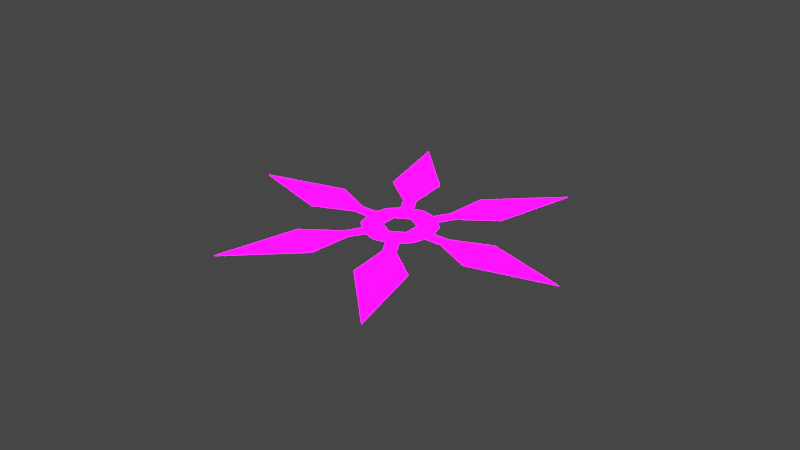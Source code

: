 # Source: blend.blend  (saved by Blender 3.4.6; exported with 4.5.12 LTS)
import bpy
from mathutils import Matrix  # noqa: F401  (used for matrix-valued properties, if any)

bpy.ops.wm.read_factory_settings(use_empty=True)
scene = bpy.context.scene
scene.name = 'Scene'

# ---- collections
col_collection = bpy.data.collections.new('Collection'); scene.collection.children.link(col_collection)

# ---- images (referenced by path relative to the original .blend; pixels are not part of the script)
import os
ASSET_DIR = os.environ.get("B2B_ASSET_DIR", "")  # directory of the original .blend (textures are referenced by path, not embedded)
HERE = os.path.dirname(os.path.abspath(__file__))  # packed textures are extracted next to this script under _unpacked/

def load_image(name, relpath, width, height, colorspace="sRGB"):
    """Load a texture the original file referenced (path relative to the .blend, or extracted next to this script)."""
    p = next((c for c in (os.path.join(HERE, relpath), os.path.join(ASSET_DIR, relpath)) if relpath and os.path.exists(c)), "")
    if p:
        img = bpy.data.images.load(p, check_existing=True)
        img.name = name
    else:  # same state as the original file: an image datablock whose file is absent (Cycles renders it pink)
        img = bpy.data.images.new(name, width, height)
        img.source = "FILE"
        img.filepath = "//" + (relpath or name)
    img.colorspace_settings.name = colorspace
    return img
img_2_png = load_image('六边飞镖2.png', '六边飞镖2.png', 1024, 1024, 'sRGB')
img_1____png = load_image('六边飞镖1自发光.png', '六边飞镖1自发光.png', 1024, 1024, 'sRGB')

# ---- materials (node trees are filled in below, after node groups)
mat_001 = bpy.data.materials.new('材质.001')
mat_001.use_transparent_shadow = False

# ---- material node trees
mat_001.use_nodes = True; mat_001.node_tree.nodes.clear()
_N = mat_001.node_tree.nodes; _L = mat_001.node_tree.links
n0 = _N.new('ShaderNodeBsdfPrincipled'); n0.name = 'Principled BSDF'; n0.location = (10, 300)
n0.distribution = 'GGX'
n0.subsurface_method = 'RANDOM_WALK_SKIN'
n0.inputs[3].default_value = 1.45
n0.inputs[28].default_value = 11.0
n1 = _N.new('ShaderNodeOutputMaterial'); n1.name = 'Material Output'; n1.location = (300, 300)
n2 = _N.new('ShaderNodeTexImage'); n2.name = '图像纹理'; n2.location = (-422, 28)
n2.image = img_2_png
n3 = _N.new('ShaderNodeTexImage'); n3.name = '图像纹理.001'; n3.location = (-412, -311)
n3.image = img_1____png
_L.new(n0.outputs[0], n1.inputs[0])
_L.new(n2.outputs[0], n0.inputs[0])
_L.new(n3.outputs[0], n0.inputs[27])
n1.is_active_output = True

# ---- world
world_world = bpy.data.worlds.new('World'); scene.world = world_world
world_world.use_nodes = True; world_world.node_tree.nodes.clear()
_N = world_world.node_tree.nodes; _L = world_world.node_tree.links
n0 = _N.new('ShaderNodeOutputWorld'); n0.name = 'World Output'; n0.location = (300, 300)
n1 = _N.new('ShaderNodeBackground'); n1.name = 'Background'; n1.location = (10, 300)
n1.inputs[0].default_value = (0.05088, 0.05088, 0.05088, 1.0)
_L.new(n1.outputs[0], n0.inputs[0])
n0.is_active_output = True
world_world.color = (0.05088, 0.05088, 0.05088)
world_world.use_sun_shadow = False
world_world.sun_shadow_jitter_overblur = 0.0

# ---- meshes
me_013 = bpy.data.meshes.new('网格.013')
me_013.from_pydata([(14.98, -3.064, 0.0), (77.05, -0.3145, 0.0), (14.98, 2.435, 0.0), (23.29, 2.435, 0.0), (23.29, -3.064, 0.0), (40.51, 10.14, 0.0), (40.51, -10.77, 0.0), (-8.151, 14.12, 0.001575), (-14.12, 8.151, 0.001575), (-16.3, -2.301e-05, 0.001575), (-14.12, -8.151, 0.001575), (1.977e-05, -16.3, 0.001575), (8.151, -14.12, 0.001575), (14.12, -8.151, 0.001575), (16.3, 1.18e-05, 0.001575), (14.12, 8.151, 0.001575), (8.151, 14.12, 0.001575), (-7.887e-06, 16.3, 0.001575), (-6.218, 3.59, 0.001574), (-6.218, -3.59, 0.001575), (1.047e-05, -7.181, 0.001575), (6.218, -3.59, 0.001575), (6.218, 3.59, 0.001575), (-1.926e-06, 7.18, 0.001575), (-8.151, -14.12, 0.001575), (4.838, -14.51, 5.002e-07), (38.25, -66.89, 2.91e-06), (9.601, -11.76, 6.204e-07), (13.75, -18.95, 9.349e-07), (8.992, -21.7, 8.147e-07), (29.04, -30.01, 1.755e-06), (10.93, -40.47, 1.298e-06), (-10.15, -11.44, 3.663e-07), (-38.8, -66.57, 2.896e-06), (-5.383, -14.19, 7.269e-07), (-9.537, -21.39, 1.041e-06), (-14.3, -18.64, 6.808e-07), (-11.47, -40.16, 2.199e-06), (-29.59, -29.7, 8.271e-07), (-14.98, 3.064, -2.679e-07), (-77.05, 0.3145, -2.75e-08), (-14.98, -2.435, 2.129e-07), (-23.29, -2.435, 2.129e-07), (-23.29, 3.064, -2.679e-07), (-40.51, -10.14, 8.869e-07), (-40.51, 10.77, -9.418e-07), (-4.838, 14.51, -7.681e-07), (-38.25, 66.89, -2.937e-06), (-9.601, 11.76, -4.076e-07), (-13.75, 18.95, -7.22e-07), (-8.992, 21.7, -1.083e-06), (-29.04, 30.01, -8.684e-07), (-10.93, 40.47, -2.24e-06), (10.15, 11.44, -6.342e-07), (38.8, 66.57, -2.924e-06), (5.383, 14.19, -5.14e-07), (9.537, 21.39, -8.285e-07), (14.3, 18.64, -9.487e-07), (11.47, 40.16, -1.312e-06), (29.59, 29.7, -1.769e-06)], [], [(0, 4, 3, 2), (6, 5, 3, 4), (6, 1, 5), (7, 8, 18), (8, 9, 18), (9, 10, 19), (11, 20, 24), (11, 12, 20), (12, 13, 21), (14, 22, 21), (15, 16, 22), (16, 17, 23), (17, 7, 23), (14, 15, 22), (16, 23, 22), (21, 13, 14), (12, 21, 20), (24, 20, 19), (9, 19, 18), (7, 18, 23), (24, 19, 10), (25, 29, 28, 27), (31, 30, 28, 29), (31, 26, 30), (32, 36, 35, 34), (38, 37, 35, 36), (38, 33, 37), (39, 43, 42, 41), (45, 44, 42, 43), (45, 40, 44), (46, 50, 49, 48), (52, 51, 49, 50), (52, 47, 51), (53, 57, 56, 55), (59, 58, 56, 57), (59, 54, 58)])
me_013.polygons.foreach_set('use_smooth', [True] * 36)
_uv = me_013.uv_layers.new(name='UVChannel_1')
_uv.uv.foreach_set('vector', [0.094, 0.0001098, 0.1318, 0.1323, 0.04435, 0.1573, 0.006524, 0.02515, 0.3328, 0.371, 0.0001098, 0.4663, 0.04435, 0.1573, 0.1318, 0.1323, 0.3328, 0.371, 0.3328, 0.9999, 0.0001098, 0.4663, 0.4301, 0.4336, 0.5809, 0.3465, 0.6296, 0.5283, 0.5809, 0.3465, 0.755, 0.3465, 0.6296, 0.5283, 0.755, 0.3465, 0.9058, 0.4336, 0.7727, 0.5667, 0.9929, 0.7585, 0.8111, 0.7098, 0.9929, 0.5844, 0.9929, 0.7585, 0.9058, 0.9093, 0.8111, 0.7098, 0.9058, 0.9093, 0.755, 0.9963, 0.7063, 0.8145, 0.5809, 0.9963, 0.5632, 0.7762, 0.7063, 0.8145, 0.4301, 0.9093, 0.3431, 0.7585, 0.5632, 0.7762, 0.3431, 0.7585, 0.3431, 0.5844, 0.5249, 0.6331, 0.3431, 0.5844, 0.4301, 0.4336, 0.5249, 0.6331, 0.5809, 0.9963, 0.4301, 0.9093, 0.5632, 0.7762, 0.3431, 0.7585, 0.5249, 0.6331, 0.5632, 0.7762, 0.7063, 0.8145, 0.755, 0.9963, 0.5809, 0.9963, 0.9058, 0.9093, 0.7063, 0.8145, 0.8111, 0.7098, 0.9929, 0.5844, 0.8111, 0.7098, 0.7727, 0.5667, 0.755, 0.3465, 0.7727, 0.5667, 0.6296, 0.5283, 0.4301, 0.4336, 0.6296, 0.5283, 0.5249, 0.6331, 0.9929, 0.5844, 0.7727, 0.5667, 0.9058, 0.4336, 0.094, 0.0001098, 0.1318, 0.1323, 0.04435, 0.1573, 0.006524, 0.02515, 0.3328, 0.371, 0.0001098, 0.4663, 0.04435, 0.1573, 0.1318, 0.1323, 0.3328, 0.371, 0.3328, 0.9999, 0.0001098, 0.4663, 0.094, 0.0001098, 0.1318, 0.1323, 0.04435, 0.1573, 0.006524, 0.02515, 0.3328, 0.371, 0.0001098, 0.4663, 0.04435, 0.1573, 0.1318, 0.1323, 0.3328, 0.371, 0.3328, 0.9999, 0.0001098, 0.4663, 0.094, 0.0001098, 0.1318, 0.1323, 0.04435, 0.1573, 0.006524, 0.02515, 0.3328, 0.371, 0.0001098, 0.4663, 0.04435, 0.1573, 0.1318, 0.1323, 0.3328, 0.371, 0.3328, 0.9999, 0.0001098, 0.4663, 0.094, 0.0001098, 0.1318, 0.1323, 0.04435, 0.1573, 0.006524, 0.02515, 0.3328, 0.371, 0.0001098, 0.4663, 0.04435, 0.1573, 0.1318, 0.1323, 0.3328, 0.371, 0.3328, 0.9999, 0.0001098, 0.4663, 0.094, 0.0001098, 0.1318, 0.1323, 0.04435, 0.1573, 0.006524, 0.02515, 0.3328, 0.371, 0.0001098, 0.4663, 0.04435, 0.1573, 0.1318, 0.1323, 0.3328, 0.371, 0.3328, 0.9999, 0.0001098, 0.4663])
me_013.materials.append(mat_001)
me_013.update()
me_013.normals_split_custom_set([tuple(v) for v in zip(*[iter([0.0, 0.0, 1.0, 0.0, 0.0, 1.0, 0.0, 0.0, 1.0, 0.0, 0.0, 1.0, 0.0, 0.0, 1.0, 0.0, 0.0, 1.0, 0.0, 0.0, 1.0, 0.0, 0.0, 1.0, 0.0, 0.0, 1.0, 0.0, 0.0, 1.0, 0.0, 0.0, 1.0, 2.188e-09, -2.816e-08, 1.0, 4.527e-08, -2.614e-08, 1.0, 1.224e-08, -7.069e-09, 1.0, 4.527e-08, -2.614e-08, 1.0, 2.549e-08, 1.218e-08, 1.0, 1.224e-08, -7.069e-09, 1.0, 2.549e-08, 1.218e-08, 1.0, -1.46e-08, 2.533e-08, 1.0, 7.825e-09, 4.196e-08, 1.0, -2.925e-08, 1.045e-07, 1.0, -3.244e-08, 6.35e-08, 1.0, -1.587e-08, 6.803e-08, 1.0, -2.925e-08, 1.045e-07, 1.0, -4.878e-08, 6.012e-08, 1.0, -3.244e-08, 6.35e-08, 1.0, -4.878e-08, 6.012e-08, 1.0, -4.526e-08, 2.614e-08, 1.0, -6.678e-08, 3.856e-08, 1.0, -7.645e-08, 1.218e-08, 1.0, -7.121e-08, -3.669e-09, 1.0, -6.678e-08, 3.856e-08, 1.0, -1.052e-07, -2.694e-08, 1.0, -6.685e-08, -2.026e-08, 1.0, -7.121e-08, -3.669e-09, 1.0, -6.685e-08, -2.026e-08, 1.0, -2.925e-08, -1.835e-14, 1.0, -3.244e-08, -2.776e-08, 1.0, -2.925e-08, -1.835e-14, 1.0, 2.188e-09, -2.816e-08, 1.0, -3.244e-08, -2.776e-08, 1.0, -7.645e-08, 1.218e-08, 1.0, -1.052e-07, -2.694e-08, 1.0, -7.121e-08, -3.669e-09, 1.0, -6.685e-08, -2.026e-08, 1.0, -3.244e-08, -2.776e-08, 1.0, -7.121e-08, -3.669e-09, 1.0, -6.678e-08, 3.856e-08, 1.0, -4.526e-08, 2.614e-08, 1.0, -7.645e-08, 1.218e-08, 1.0, -4.878e-08, 6.012e-08, 1.0, -6.678e-08, 3.856e-08, 1.0, -3.244e-08, 6.35e-08, 1.0, -1.587e-08, 6.803e-08, 1.0, -3.244e-08, 6.35e-08, 1.0, 7.825e-09, 4.196e-08, 1.0, 2.549e-08, 1.218e-08, 1.0, 7.825e-09, 4.196e-08, 1.0, 1.224e-08, -7.069e-09, 1.0, 2.188e-09, -2.816e-08, 1.0, 1.224e-08, -7.069e-09, 1.0, -3.244e-08, -2.776e-08, 1.0, -1.587e-08, 6.803e-08, 1.0, 7.825e-09, 4.196e-08, 1.0, -1.46e-08, 2.533e-08, 1.0, -3.786e-08, 2.186e-08, 1.0, -3.786e-08, 2.186e-08, 1.0, -3.786e-08, 2.186e-08, 1.0, -3.786e-08, 2.186e-08, 1.0, -3.786e-08, 2.186e-08, 1.0, -3.786e-08, 2.186e-08, 1.0, -3.786e-08, 2.186e-08, 1.0, -3.786e-08, 2.186e-08, 1.0, -3.786e-08, 2.186e-08, 1.0, -3.786e-08, 2.186e-08, 1.0, -3.786e-08, 2.186e-08, 1.0, -3.786e-08, 6.557e-08, 1.0, -3.786e-08, 6.557e-08, 1.0, -3.786e-08, 6.557e-08, 1.0, -3.786e-08, 6.557e-08, 1.0, -3.786e-08, 6.557e-08, 1.0, -3.786e-08, 6.557e-08, 1.0, -3.786e-08, 6.557e-08, 1.0, -3.786e-08, 6.557e-08, 1.0, -3.786e-08, 6.557e-08, 1.0, -3.786e-08, 6.557e-08, 1.0, -3.786e-08, 6.557e-08, 1.0, -2.24e-14, 8.742e-08, 1.0, -2.109e-14, 8.742e-08, 1.0, -2.109e-14, 8.742e-08, 1.0, -2.24e-14, 8.742e-08, 1.0, -2.141e-14, 8.742e-08, 1.0, -2.141e-14, 8.742e-08, 1.0, -2.109e-14, 8.742e-08, 1.0, -2.109e-14, 8.742e-08, 1.0, -2.141e-14, 8.742e-08, 1.0, -2.261e-14, 8.742e-08, 1.0, -2.141e-14, 8.742e-08, 1.0, 3.786e-08, 6.557e-08, 1.0, 3.786e-08, 6.557e-08, 1.0, 3.786e-08, 6.557e-08, 1.0, 3.786e-08, 6.557e-08, 1.0, 3.786e-08, 6.557e-08, 1.0, 3.786e-08, 6.557e-08, 1.0, 3.786e-08, 6.557e-08, 1.0, 3.786e-08, 6.557e-08, 1.0, 3.786e-08, 6.557e-08, 1.0, 3.786e-08, 6.557e-08, 1.0, 3.786e-08, 6.557e-08, 1.0, 3.786e-08, 2.186e-08, 1.0, 3.786e-08, 2.186e-08, 1.0, 3.786e-08, 2.186e-08, 1.0, 3.786e-08, 2.186e-08, 1.0, 3.786e-08, 2.186e-08, 1.0, 3.786e-08, 2.186e-08, 1.0, 3.786e-08, 2.186e-08, 1.0, 3.786e-08, 2.186e-08, 1.0, 3.786e-08, 2.186e-08, 1.0, 3.786e-08, 2.186e-08, 1.0, 3.786e-08, 2.186e-08, 1.0])] * 3)])
arm_001 = bpy.data.armatures.new('骨架.001')  # bones are not reproduced

# ---- objects
ob_plane004_006 = bpy.data.objects.new('Plane004.006', me_013)
ob_x = bpy.data.objects.new('六角飞镖', arm_001)

# ---- transforms, parenting, visibility, modifiers, constraints
ob_plane004_006.parent = ob_x
ob_plane004_006.location = (5.96e-08, 0.0, 0.0)
ob_plane004_006.rotation_euler = (4.371e-08, -6.6e-15, -8.378)
ob_plane004_006.scale = (0.0254, 0.0254, 0.0254)
ob_plane004_006.color = (0.8, 0.8, 0.8, 1.0)
_vg = ob_plane004_006.vertex_groups.new(name='Bone')
_vg.add([0, 1, 2, 3, 4, 5, 6, 7, 8, 9, 10, 11, 12, 13, 14, 15, 16, 17, 18, 19, 20, 21, 22, 23, 24, 25, 26, 27, 28, 29, 30, 31, 32, 33, 34, 35, 36, 37, 38, 39, 40, 41, 42, 43, 44, 45, 46, 47, 48, 49, 50, 51, 52, 53, 54, 55, 56, 57, 58, 59], 1.0, 'REPLACE')
_m = ob_plane004_006.modifiers.new('骨架', 'ARMATURE')
_m.object = ob_x
ob_x.location = (0.0, 0.0, 0.0)

# ---- collection membership
col_collection.objects.link(ob_plane004_006)
col_collection.objects.link(ob_x)

# ---- scene / render settings (as saved in the file)
scene.frame_start = 1; scene.frame_end = 40; scene.frame_set(17)
scene.render.engine = 'BLENDER_EEVEE_NEXT'
scene.render.fps = 25
scene.cycles.sampling_pattern = 'TABULATED_SOBOL'
scene.cycles.use_light_tree = False
scene.view_settings.view_transform = 'Filmic'
bpy.context.view_layer.update()

# ---- added for rendering (the .blend has no active camera and no usable light): camera, sun
cam_auto = bpy.data.cameras.new('AutoCamera')
cam_auto.lens = 50.0
cam_auto.sensor_width = 36.0
cam_auto.clip_end = 1000.0
ob_auto_camera = bpy.data.objects.new('AutoCamera', cam_auto)
scene.collection.objects.link(ob_auto_camera)
ob_auto_camera.location = (6.59972, -7.91966, 5.2798)
ob_auto_camera.rotation_euler = (1.09748, -7.21219e-08, 0.694738)
scene.camera = ob_auto_camera
light_auto_sun = bpy.data.lights.new('AutoSun', 'SUN')
light_auto_sun.energy = 3.0
light_auto_sun.angle = 0.0523599
ob_auto_sun = bpy.data.objects.new('AutoSun', light_auto_sun)
scene.collection.objects.link(ob_auto_sun)
ob_auto_sun.rotation_euler = (0.872665, 0.174533, 0.523599)
bpy.context.view_layer.update()
